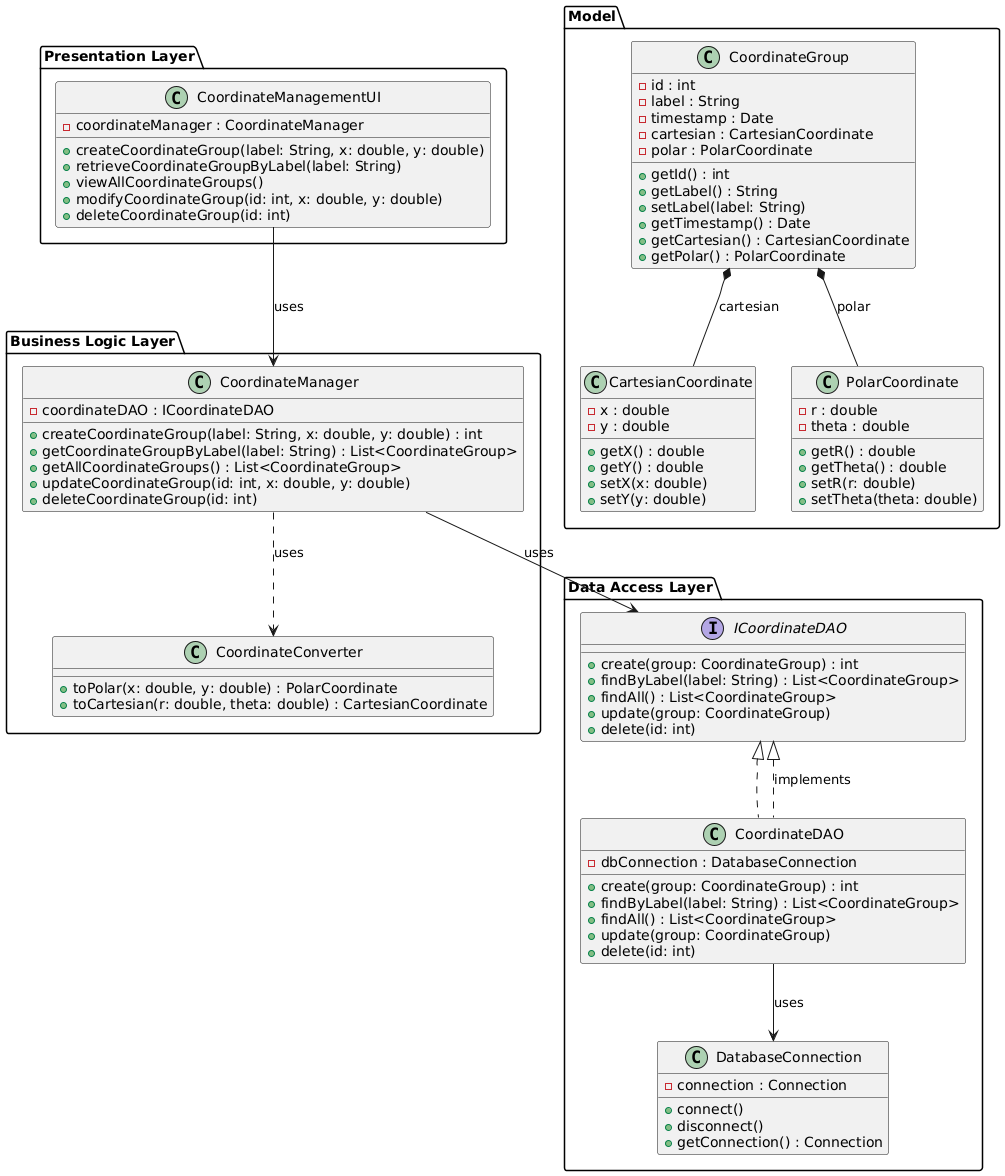

The diagram above was rendered by PlantUML. Its source (embedded in the PNG):
@startuml

skinparam packageTitleFontStyle Bold
skinparam packageTitleFontColor #FFFFFF
skinparam packageTitleBackgroundColor #115599

' ======================
'   Packages
' ======================
package "Presentation Layer" as PL {
    ' Example Swing-based UI for managing coordinate groups
    class CoordinateManagementUI {
        - coordinateManager : CoordinateManager
        
        + createCoordinateGroup(label: String, x: double, y: double)
        + retrieveCoordinateGroupByLabel(label: String)
        + viewAllCoordinateGroups()
        + modifyCoordinateGroup(id: int, x: double, y: double)
        + deleteCoordinateGroup(id: int)
    }
}

package "Business Logic Layer" as BLL {
    class CoordinateManager {
        - coordinateDAO : ICoordinateDAO

        + createCoordinateGroup(label: String, x: double, y: double) : int
        + getCoordinateGroupByLabel(label: String) : List<CoordinateGroup>
        + getAllCoordinateGroups() : List<CoordinateGroup>
        + updateCoordinateGroup(id: int, x: double, y: double)
        + deleteCoordinateGroup(id: int)
    }

    class CoordinateConverter {
        + toPolar(x: double, y: double) : PolarCoordinate
        + toCartesian(r: double, theta: double) : CartesianCoordinate
    }
}

package "Data Access Layer" as DAL {
    interface ICoordinateDAO {
        + create(group: CoordinateGroup) : int
        + findByLabel(label: String) : List<CoordinateGroup>
        + findAll() : List<CoordinateGroup>
        + update(group: CoordinateGroup)
        + delete(id: int)
    }

    class CoordinateDAO implements ICoordinateDAO {
        - dbConnection : DatabaseConnection

        + create(group: CoordinateGroup) : int
        + findByLabel(label: String) : List<CoordinateGroup>
        + findAll() : List<CoordinateGroup>
        + update(group: CoordinateGroup)
        + delete(id: int)
    }

    class DatabaseConnection {
        - connection : Connection
        + connect()
        + disconnect()
        + getConnection() : Connection
    }
}

package "Model" as M {
    class CoordinateGroup {
        - id : int
        - label : String
        - timestamp : Date
        - cartesian : CartesianCoordinate
        - polar : PolarCoordinate
        
        + getId() : int
        + getLabel() : String
        + setLabel(label: String)
        + getTimestamp() : Date
        + getCartesian() : CartesianCoordinate
        + getPolar() : PolarCoordinate
    }

    class CartesianCoordinate {
        - x : double
        - y : double
        
        + getX() : double
        + getY() : double
        + setX(x: double)
        + setY(y: double)
    }

    class PolarCoordinate {
        - r : double
        - theta : double
        
        + getR() : double
        + getTheta() : double
        + setR(r: double)
        + setTheta(theta: double)
    }
}

' ======================
'   Relationships
' ======================
PL.CoordinateManagementUI --> BLL.CoordinateManager : uses
BLL.CoordinateManager ..> BLL.CoordinateConverter : uses
BLL.CoordinateManager --> DAL.ICoordinateDAO : uses
DAL.CoordinateDAO --> DAL.DatabaseConnection : uses
DAL.ICoordinateDAO <|.. DAL.CoordinateDAO : implements

' Composition: A CoordinateGroup *has* Cartesian and Polar Coordinates
M.CoordinateGroup *-- M.CartesianCoordinate : cartesian
M.CoordinateGroup *-- M.PolarCoordinate : polar

@enduml